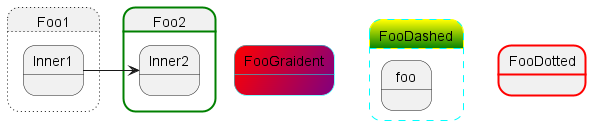

The diagram above was rendered by PlantUML. Its source (embedded in the PNG):
@startuml

state FooGraident #red/purple ##00FFFF

state FooDashed #yellow-green ##[dashed]cyan {
    state foo
}

state FooDotted #line.bold;line:red

state Foo1 ##[dotted] {
    state Inner1
}

state Foo2 ##[bold]green {
    state Inner2
}

Inner1 -> Inner2

@enduml